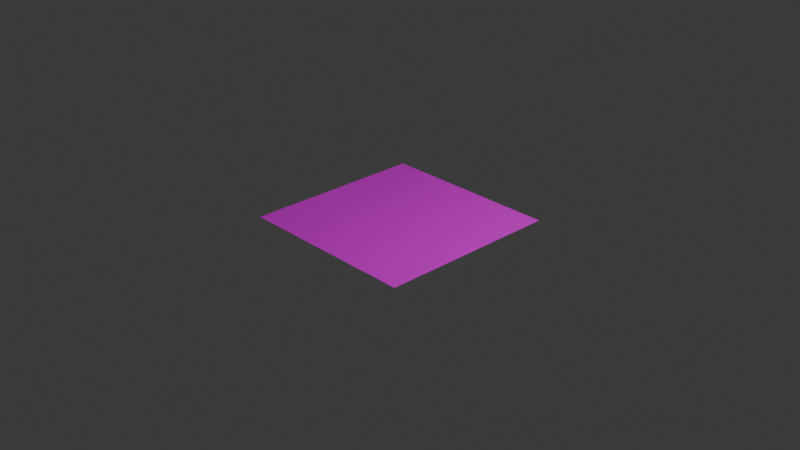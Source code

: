 # Source: textures.blend  (saved by Blender 4.3.34; exported with 4.5.12 LTS)
import bpy
from mathutils import Matrix  # noqa: F401  (used for matrix-valued properties, if any)

bpy.ops.wm.read_factory_settings(use_empty=True)
scene = bpy.context.scene
scene.name = 'Scene'

# ---- collections
col_collection = bpy.data.collections.new('Collection'); scene.collection.children.link(col_collection)

# ---- images (referenced by path relative to the original .blend; pixels are not part of the script)
import os
ASSET_DIR = os.environ.get("B2B_ASSET_DIR", "")  # directory of the original .blend (textures are referenced by path, not embedded)
HERE = os.path.dirname(os.path.abspath(__file__))  # packed textures are extracted next to this script under _unpacked/

def load_image(name, relpath, width, height, colorspace="sRGB"):
    """Load a texture the original file referenced (path relative to the .blend, or extracted next to this script)."""
    p = next((c for c in (os.path.join(HERE, relpath), os.path.join(ASSET_DIR, relpath)) if relpath and os.path.exists(c)), "")
    if p:
        img = bpy.data.images.load(p, check_existing=True)
        img.name = name
    else:  # same state as the original file: an image datablock whose file is absent (Cycles renders it pink)
        img = bpy.data.images.new(name, width, height)
        img.source = "FILE"
        img.filepath = "//" + (relpath or name)
    img.colorspace_settings.name = colorspace
    return img
img_snow_color = load_image('snow_color', 'snow_color.png', 1024, 1024, 'sRGB')
img_snow_rough = load_image('snow_rough', '', 128, 128, 'sRGB')

# ---- materials (node trees are filled in below, after node groups)
mat_material_001 = bpy.data.materials.new('Material.001')

# ---- material node trees
mat_material_001.use_nodes = True; mat_material_001.node_tree.nodes.clear()
_N = mat_material_001.node_tree.nodes; _L = mat_material_001.node_tree.links
n0 = _N.new('ShaderNodeBsdfPrincipled'); n0.name = 'Principled BSDF'; n0.location = (780, 280)
n1 = _N.new('ShaderNodeOutputMaterial'); n1.name = 'Material Output'; n1.location = (1200, 514)
n2 = _N.new('ShaderNodeTexWave'); n2.name = 'Wave Texture'; n2.location = (30, -40)
n2.wave_profile = 'SAW'
n2.inputs[1].default_value = 4.4
n2.inputs[2].default_value = 4.6
n2.inputs[3].default_value = 2.1
n2.inputs[5].default_value = 0.6308
n3 = _N.new('ShaderNodeMix'); n3.name = 'Mix'; n3.location = (30, -40)
n3.data_type = 'RGBA'
n3.blend_type = 'DARKEN'
n3.inputs[0].default_value = 1.0
n4 = _N.new('ShaderNodeTexNoise'); n4.name = 'Noise Texture'; n4.location = (30, -460)
n4.inputs[2].default_value = 15.2
n4.inputs[4].default_value = 0.525
n5 = _N.new('ShaderNodeTexImage'); n5.name = 'Image Texture'; n5.location = (30, -311)
n5.image = img_snow_color
n5.interpolation = 'Closest'
n6 = _N.new('ShaderNodeValToRGB'); n6.name = 'Color Ramp'; n6.location = (270, -40)
n6.color_ramp.interpolation = 'EASE'
while len(n6.color_ramp.elements) > 1: n6.color_ramp.elements.remove(n6.color_ramp.elements[-1])
n6.color_ramp.elements[0].position = 0.0; n6.color_ramp.elements[0].color = (0.6903, 0.6903, 0.6903, 1.0)
_e = n6.color_ramp.elements.new(0.5364); _e.color = (1.0, 1.0, 1.0, 1.0)
n7 = _N.new('ShaderNodeValToRGB'); n7.name = 'Color Ramp.001'; n7.location = (30, -40)
n7.color_ramp.interpolation = 'EASE'
while len(n7.color_ramp.elements) > 1: n7.color_ramp.elements.remove(n7.color_ramp.elements[-1])
n7.color_ramp.elements[0].position = 0.0; n7.color_ramp.elements[0].color = (0.3955, 0.3955, 0.3955, 1.0)
_e = n7.color_ramp.elements.new(1.0); _e.color = (1.0, 1.0, 1.0, 1.0)
n8 = _N.new('ShaderNodeTexImage'); n8.name = 'Image Texture.001'; n8.location = (39, -30)
n8.image = img_snow_rough
n8.interpolation = 'Closest'
n9 = _N.new('NodeReroute'); n9.name = 'Reroute'; n9.location = (-320, -40)
n9.width = 16
n9.socket_idname = 'NodeSocketFloat'
n10 = _N.new('NodeFrame'); n10.name = 'Frame'; n10.location = (-610, 460)
n10.label = 'Textures'
n10.width = 210
n11 = _N.new('NodeFrame'); n11.name = 'Frame.001'; n11.location = (-40, 60)
n11.label = 'Rough'
n11.width = 300
n12 = _N.new('NodeFrame'); n12.name = 'Color'; n12.location = (-100, 460)
n12.label = 'Color'
n12.width = 540
n13 = _N.new('NodeFrame'); n13.name = 'Frame.003'; n13.location = (-17, 1273)
n13.width = 309
n2.parent = n10
n3.parent = n12
n4.parent = n10
n5.parent = n13
n6.parent = n12
n7.parent = n11
n8.parent = n13
_L.new(n0.outputs[0], n1.inputs[0])
_L.new(n3.outputs[2], n6.inputs[0])
_L.new(n2.outputs[1], n3.inputs[6])
_L.new(n5.outputs[0], n0.inputs[0])
_L.new(n8.outputs[0], n0.inputs[2])
_L.new(n4.outputs[0], n9.inputs[0])
_L.new(n9.outputs[0], n3.inputs[7])
_L.new(n9.outputs[0], n7.inputs[0])
n1.is_active_output = True

# ---- world
world_world = bpy.data.worlds.new('World'); scene.world = world_world
world_world.use_nodes = True; world_world.node_tree.nodes.clear()
_N = world_world.node_tree.nodes; _L = world_world.node_tree.links
n0 = _N.new('ShaderNodeOutputWorld'); n0.name = 'World Output'; n0.location = (300, 300)
n1 = _N.new('ShaderNodeBackground'); n1.name = 'Background'; n1.location = (10, 300)
n1.inputs[0].default_value = (0.05088, 0.05088, 0.05088, 1.0)
_L.new(n1.outputs[0], n0.inputs[0])
n0.is_active_output = True
world_world.color = (0.05088, 0.05088, 0.05088)
world_world.sun_shadow_jitter_overblur = 0.0

# ---- cameras
cam_camera = bpy.data.cameras.new('Camera')
cam_camera.clip_end = 100.0
cam_camera.ortho_scale = 7.314

# ---- lights
light_light = bpy.data.lights.new('Light', 'POINT')
light_light.energy = 1000.0
light_light.shadow_soft_size = 0.1

# ---- meshes
me_plane = bpy.data.meshes.new('Plane')
me_plane.from_pydata([(-1.0, -1.0, 0.0), (1.0, -1.0, 0.0), (-1.0, 1.0, 0.0), (1.0, 1.0, 0.0)], [], [(0, 1, 3, 2)])
_uv = me_plane.uv_layers.new(name='UVMap')
_uv.uv.foreach_set('vector', [0.0, 0.0, 1.0, 0.0, 1.0, 1.0, 0.0, 1.0])
me_plane.materials.append(mat_material_001)
me_plane.update()

# ---- objects
ob_light = bpy.data.objects.new('Light', light_light)
ob_camera = bpy.data.objects.new('Camera', cam_camera)
ob_plane = bpy.data.objects.new('Plane', me_plane)

# ---- transforms, parenting, visibility, modifiers, constraints
ob_light.location = (4.076, 1.005, 5.904)
ob_light.rotation_euler = (0.6503, 0.05522, 1.866)
ob_light.lock_rotations_4d = False
ob_light.empty_display_type = 'ARROWS'
ob_light.color = (0.0, 0.0, 0.0, 0.0)
ob_light.lineart.crease_threshold = 0.0
ob_camera.location = (7.359, -6.926, 4.958)
ob_camera.rotation_euler = (1.109, 0.0, 0.8149)
ob_camera.lock_rotations_4d = False
ob_camera.empty_display_type = 'ARROWS'
ob_camera.color = (0.0, 0.0, 0.0, 0.0)
ob_camera.display_type = 'WIRE'
ob_camera.lineart.crease_threshold = 0.0
ob_plane.location = (0.0, 0.0, 0.0)

# ---- collection membership
col_collection.objects.link(ob_light)
col_collection.objects.link(ob_camera)
col_collection.objects.link(ob_plane)

# ---- scene / render settings (as saved in the file)
scene.camera = ob_camera
scene.frame_start = 1; scene.frame_end = 250; scene.frame_set(96)
scene.render.engine = 'CYCLES'
scene.render.use_bake_multires = True
scene.cycles.bake_type = 'ROUGHNESS'
bpy.context.view_layer.update()
